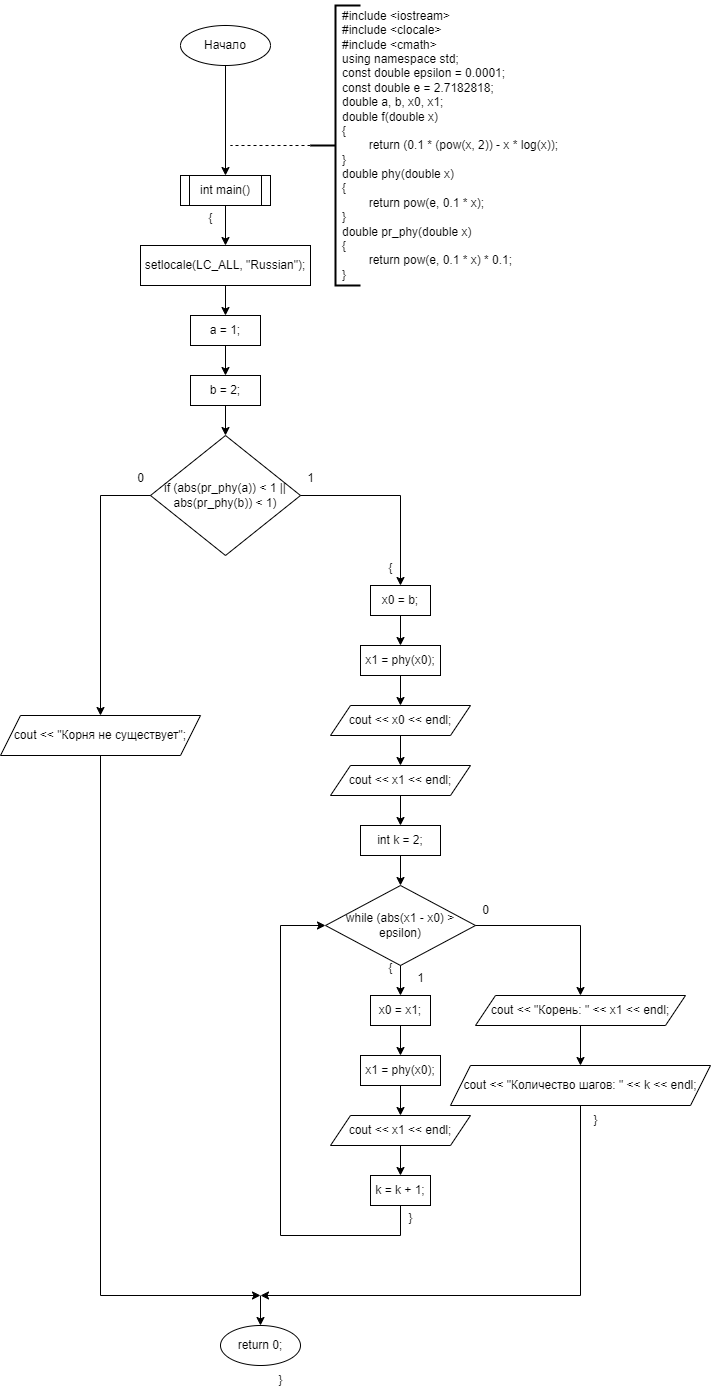

The diagram above was exported from draw.io. Its source (the exported page's mxGraphModel, read from the mxfile embedded in the PNG):
<mxGraphModel dx="613" dy="765" grid="1" gridSize="10" guides="1" tooltips="1" connect="1" arrows="1" fold="1" page="1" pageScale="1" pageWidth="827" pageHeight="1169" math="0" shadow="0">
  <root>
    <mxCell id="0" />
    <mxCell id="1" parent="0" />
    <mxCell id="NeFRpjRQ9YdGreFzKb0J-1" value="Начало" style="ellipse;whiteSpace=wrap;html=1;" vertex="1" parent="1">
      <mxGeometry x="190" y="30" width="90" height="40" as="geometry" />
    </mxCell>
    <mxCell id="NeFRpjRQ9YdGreFzKb0J-2" value="" style="endArrow=classic;html=1;rounded=0;exitX=0.5;exitY=1;exitDx=0;exitDy=0;" edge="1" parent="1" source="NeFRpjRQ9YdGreFzKb0J-1">
      <mxGeometry width="50" height="50" relative="1" as="geometry">
        <mxPoint x="250" y="150" as="sourcePoint" />
        <mxPoint x="235" y="180" as="targetPoint" />
      </mxGeometry>
    </mxCell>
    <mxCell id="NeFRpjRQ9YdGreFzKb0J-3" value="" style="strokeWidth=2;html=1;shape=mxgraph.flowchart.annotation_2;align=left;labelPosition=right;pointerEvents=1;" vertex="1" parent="1">
      <mxGeometry x="320" y="10" width="50" height="280" as="geometry" />
    </mxCell>
    <mxCell id="NeFRpjRQ9YdGreFzKb0J-4" value="&lt;div&gt;#include &amp;lt;iostream&amp;gt;&lt;/div&gt;&lt;div&gt;#include &amp;lt;clocale&amp;gt;&lt;/div&gt;&lt;div&gt;#include &amp;lt;cmath&amp;gt;&lt;/div&gt;&lt;div&gt;using namespace std;&lt;/div&gt;&lt;div&gt;const double epsilon = 0.0001;&lt;/div&gt;&lt;div&gt;const double e = 2.7182818;&lt;/div&gt;&lt;div&gt;double a, b, x0, x1;&lt;/div&gt;&lt;div&gt;&lt;span style=&quot;background-color: initial;&quot;&gt;double f(double x)&lt;/span&gt;&lt;br&gt;&lt;/div&gt;&lt;div&gt;{&lt;/div&gt;&lt;div&gt;&lt;span style=&quot;white-space-collapse: collapse;&quot;&gt;&lt;span style=&quot;white-space-collapse: preserve;&quot;&gt;&#09;&lt;/span&gt;return (0.1 * (pow(x, 2)) - x * log(x));&lt;/span&gt;&lt;/div&gt;&lt;div&gt;}&lt;/div&gt;&lt;div&gt;&lt;span style=&quot;background-color: initial;&quot;&gt;double phy(double x)&lt;/span&gt;&lt;br&gt;&lt;/div&gt;&lt;div&gt;{&lt;/div&gt;&lt;div&gt;&lt;span style=&quot;white-space-collapse: collapse;&quot;&gt;&lt;span style=&quot;white-space-collapse: preserve;&quot;&gt;&#09;&lt;/span&gt;return pow(e, 0.1 * x);&lt;/span&gt;&lt;/div&gt;&lt;div&gt;}&lt;/div&gt;&lt;div&gt;&lt;span style=&quot;background-color: initial;&quot;&gt;double pr_phy(double x)&lt;/span&gt;&lt;br&gt;&lt;/div&gt;&lt;div&gt;{&lt;/div&gt;&lt;div&gt;&lt;span style=&quot;white-space-collapse: collapse;&quot;&gt;&lt;span style=&quot;white-space-collapse: preserve;&quot;&gt;&#09;&lt;/span&gt;return pow(e, 0.1 * x) * 0.1;&lt;/span&gt;&lt;/div&gt;&lt;div&gt;}&lt;/div&gt;" style="text;html=1;align=left;verticalAlign=middle;resizable=0;points=[];autosize=1;strokeColor=none;fillColor=none;" vertex="1" parent="1">
      <mxGeometry x="350" y="5" width="240" height="290" as="geometry" />
    </mxCell>
    <mxCell id="NeFRpjRQ9YdGreFzKb0J-5" value="" style="endArrow=none;dashed=1;html=1;rounded=0;exitX=0;exitY=0.5;exitDx=0;exitDy=0;exitPerimeter=0;" edge="1" parent="1" source="NeFRpjRQ9YdGreFzKb0J-3">
      <mxGeometry width="50" height="50" relative="1" as="geometry">
        <mxPoint x="390" y="220" as="sourcePoint" />
        <mxPoint x="240" y="150" as="targetPoint" />
      </mxGeometry>
    </mxCell>
    <mxCell id="NeFRpjRQ9YdGreFzKb0J-6" value="int main()" style="shape=process;whiteSpace=wrap;html=1;backgroundOutline=1;" vertex="1" parent="1">
      <mxGeometry x="190" y="180" width="90" height="30" as="geometry" />
    </mxCell>
    <mxCell id="NeFRpjRQ9YdGreFzKb0J-7" value="" style="endArrow=classic;html=1;rounded=0;exitX=0.5;exitY=1;exitDx=0;exitDy=0;" edge="1" parent="1" source="NeFRpjRQ9YdGreFzKb0J-6">
      <mxGeometry width="50" height="50" relative="1" as="geometry">
        <mxPoint x="190" y="210" as="sourcePoint" />
        <mxPoint x="235" y="250" as="targetPoint" />
      </mxGeometry>
    </mxCell>
    <mxCell id="NeFRpjRQ9YdGreFzKb0J-8" value="{" style="text;html=1;align=center;verticalAlign=middle;resizable=0;points=[];autosize=1;strokeColor=none;fillColor=none;" vertex="1" parent="1">
      <mxGeometry x="205" y="208" width="30" height="30" as="geometry" />
    </mxCell>
    <mxCell id="NeFRpjRQ9YdGreFzKb0J-9" value="setlocale(LC_ALL, &quot;Russian&quot;);" style="rounded=0;whiteSpace=wrap;html=1;" vertex="1" parent="1">
      <mxGeometry x="150" y="250" width="170" height="40" as="geometry" />
    </mxCell>
    <mxCell id="NeFRpjRQ9YdGreFzKb0J-10" value="" style="endArrow=classic;html=1;rounded=0;exitX=0.5;exitY=1;exitDx=0;exitDy=0;" edge="1" parent="1" source="NeFRpjRQ9YdGreFzKb0J-9">
      <mxGeometry width="50" height="50" relative="1" as="geometry">
        <mxPoint x="230" y="310" as="sourcePoint" />
        <mxPoint x="235" y="320" as="targetPoint" />
      </mxGeometry>
    </mxCell>
    <mxCell id="NeFRpjRQ9YdGreFzKb0J-11" value="a = 1;" style="rounded=0;whiteSpace=wrap;html=1;" vertex="1" parent="1">
      <mxGeometry x="200" y="320" width="70" height="30" as="geometry" />
    </mxCell>
    <mxCell id="NeFRpjRQ9YdGreFzKb0J-12" value="" style="endArrow=classic;html=1;rounded=0;exitX=0.5;exitY=1;exitDx=0;exitDy=0;" edge="1" parent="1" source="NeFRpjRQ9YdGreFzKb0J-11">
      <mxGeometry width="50" height="50" relative="1" as="geometry">
        <mxPoint x="230" y="380" as="sourcePoint" />
        <mxPoint x="235" y="380" as="targetPoint" />
      </mxGeometry>
    </mxCell>
    <mxCell id="NeFRpjRQ9YdGreFzKb0J-13" value="b = 2;" style="rounded=0;whiteSpace=wrap;html=1;" vertex="1" parent="1">
      <mxGeometry x="200" y="380" width="70" height="30" as="geometry" />
    </mxCell>
    <mxCell id="NeFRpjRQ9YdGreFzKb0J-14" value="" style="endArrow=classic;html=1;rounded=0;exitX=0.5;exitY=1;exitDx=0;exitDy=0;" edge="1" parent="1" source="NeFRpjRQ9YdGreFzKb0J-13">
      <mxGeometry width="50" height="50" relative="1" as="geometry">
        <mxPoint x="230" y="450" as="sourcePoint" />
        <mxPoint x="235" y="440" as="targetPoint" />
      </mxGeometry>
    </mxCell>
    <mxCell id="NeFRpjRQ9YdGreFzKb0J-15" value="if (abs(pr_phy(a)) &lt; 1 || abs(pr_phy(b)) &lt; 1)" style="rhombus;whiteSpace=wrap;html=1;" vertex="1" parent="1">
      <mxGeometry x="160" y="440" width="150" height="120" as="geometry" />
    </mxCell>
    <mxCell id="NeFRpjRQ9YdGreFzKb0J-16" value="" style="endArrow=classic;html=1;rounded=0;exitX=1;exitY=0.5;exitDx=0;exitDy=0;" edge="1" parent="1" source="NeFRpjRQ9YdGreFzKb0J-15">
      <mxGeometry width="50" height="50" relative="1" as="geometry">
        <mxPoint x="240" y="510" as="sourcePoint" />
        <mxPoint x="410" y="590" as="targetPoint" />
        <Array as="points">
          <mxPoint x="410" y="500" />
        </Array>
      </mxGeometry>
    </mxCell>
    <mxCell id="NeFRpjRQ9YdGreFzKb0J-17" value="x0 = b;" style="rounded=0;whiteSpace=wrap;html=1;" vertex="1" parent="1">
      <mxGeometry x="380" y="590" width="60" height="30" as="geometry" />
    </mxCell>
    <mxCell id="NeFRpjRQ9YdGreFzKb0J-18" value="" style="endArrow=classic;html=1;rounded=0;exitX=0.5;exitY=1;exitDx=0;exitDy=0;" edge="1" parent="1" source="NeFRpjRQ9YdGreFzKb0J-17">
      <mxGeometry width="50" height="50" relative="1" as="geometry">
        <mxPoint x="350" y="620" as="sourcePoint" />
        <mxPoint x="410" y="650" as="targetPoint" />
      </mxGeometry>
    </mxCell>
    <mxCell id="NeFRpjRQ9YdGreFzKb0J-19" value="x1 = phy(x0);" style="rounded=0;whiteSpace=wrap;html=1;" vertex="1" parent="1">
      <mxGeometry x="370" y="650" width="80" height="30" as="geometry" />
    </mxCell>
    <mxCell id="NeFRpjRQ9YdGreFzKb0J-20" value="" style="endArrow=classic;html=1;rounded=0;exitX=0.5;exitY=1;exitDx=0;exitDy=0;" edge="1" parent="1" source="NeFRpjRQ9YdGreFzKb0J-19">
      <mxGeometry width="50" height="50" relative="1" as="geometry">
        <mxPoint x="350" y="690" as="sourcePoint" />
        <mxPoint x="410" y="710" as="targetPoint" />
      </mxGeometry>
    </mxCell>
    <mxCell id="NeFRpjRQ9YdGreFzKb0J-21" value="cout &lt;&lt; x1 &lt;&lt; endl;" style="shape=parallelogram;perimeter=parallelogramPerimeter;whiteSpace=wrap;html=1;fixedSize=1;" vertex="1" parent="1">
      <mxGeometry x="340" y="770" width="140" height="30" as="geometry" />
    </mxCell>
    <mxCell id="NeFRpjRQ9YdGreFzKb0J-24" value="cout &lt;&lt; x0 &lt;&lt; endl;" style="shape=parallelogram;perimeter=parallelogramPerimeter;whiteSpace=wrap;html=1;fixedSize=1;" vertex="1" parent="1">
      <mxGeometry x="340" y="710" width="140" height="30" as="geometry" />
    </mxCell>
    <mxCell id="NeFRpjRQ9YdGreFzKb0J-28" value="" style="endArrow=classic;html=1;rounded=0;exitX=0.5;exitY=1;exitDx=0;exitDy=0;entryX=0.5;entryY=0;entryDx=0;entryDy=0;" edge="1" parent="1" source="NeFRpjRQ9YdGreFzKb0J-24" target="NeFRpjRQ9YdGreFzKb0J-21">
      <mxGeometry width="50" height="50" relative="1" as="geometry">
        <mxPoint x="300" y="640" as="sourcePoint" />
        <mxPoint x="350" y="590" as="targetPoint" />
      </mxGeometry>
    </mxCell>
    <mxCell id="NeFRpjRQ9YdGreFzKb0J-29" value="int k = 2;" style="rounded=0;whiteSpace=wrap;html=1;" vertex="1" parent="1">
      <mxGeometry x="370" y="830" width="80" height="30" as="geometry" />
    </mxCell>
    <mxCell id="NeFRpjRQ9YdGreFzKb0J-30" value="" style="endArrow=classic;html=1;rounded=0;exitX=0.5;exitY=1;exitDx=0;exitDy=0;entryX=0.5;entryY=0;entryDx=0;entryDy=0;" edge="1" parent="1" source="NeFRpjRQ9YdGreFzKb0J-21" target="NeFRpjRQ9YdGreFzKb0J-29">
      <mxGeometry width="50" height="50" relative="1" as="geometry">
        <mxPoint x="300" y="770" as="sourcePoint" />
        <mxPoint x="350" y="720" as="targetPoint" />
      </mxGeometry>
    </mxCell>
    <mxCell id="NeFRpjRQ9YdGreFzKb0J-31" value="" style="endArrow=classic;html=1;rounded=0;exitX=0.5;exitY=1;exitDx=0;exitDy=0;" edge="1" parent="1" source="NeFRpjRQ9YdGreFzKb0J-29">
      <mxGeometry width="50" height="50" relative="1" as="geometry">
        <mxPoint x="370" y="860" as="sourcePoint" />
        <mxPoint x="410" y="890" as="targetPoint" />
      </mxGeometry>
    </mxCell>
    <mxCell id="NeFRpjRQ9YdGreFzKb0J-32" value="while (abs(x1 - x0) &gt; epsilon)" style="rhombus;whiteSpace=wrap;html=1;" vertex="1" parent="1">
      <mxGeometry x="335" y="890" width="150" height="80" as="geometry" />
    </mxCell>
    <mxCell id="NeFRpjRQ9YdGreFzKb0J-33" value="" style="endArrow=classic;html=1;rounded=0;exitX=0.5;exitY=1;exitDx=0;exitDy=0;" edge="1" parent="1" source="NeFRpjRQ9YdGreFzKb0J-32">
      <mxGeometry width="50" height="50" relative="1" as="geometry">
        <mxPoint x="420" y="980" as="sourcePoint" />
        <mxPoint x="410" y="1000" as="targetPoint" />
      </mxGeometry>
    </mxCell>
    <mxCell id="NeFRpjRQ9YdGreFzKb0J-34" value="{" style="text;html=1;align=center;verticalAlign=middle;resizable=0;points=[];autosize=1;strokeColor=none;fillColor=none;" vertex="1" parent="1">
      <mxGeometry x="385" y="958" width="30" height="30" as="geometry" />
    </mxCell>
    <mxCell id="NeFRpjRQ9YdGreFzKb0J-36" value="x0 = x1;" style="rounded=0;whiteSpace=wrap;html=1;" vertex="1" parent="1">
      <mxGeometry x="380" y="1000" width="60" height="30" as="geometry" />
    </mxCell>
    <mxCell id="NeFRpjRQ9YdGreFzKb0J-37" value="" style="endArrow=classic;html=1;rounded=0;exitX=0.5;exitY=1;exitDx=0;exitDy=0;" edge="1" parent="1" source="NeFRpjRQ9YdGreFzKb0J-36" target="NeFRpjRQ9YdGreFzKb0J-38">
      <mxGeometry width="50" height="50" relative="1" as="geometry">
        <mxPoint x="420" y="980" as="sourcePoint" />
        <mxPoint x="410" y="1060" as="targetPoint" />
      </mxGeometry>
    </mxCell>
    <mxCell id="NeFRpjRQ9YdGreFzKb0J-38" value="x1 = phy(x0);" style="rounded=0;whiteSpace=wrap;html=1;" vertex="1" parent="1">
      <mxGeometry x="370" y="1060" width="80" height="30" as="geometry" />
    </mxCell>
    <mxCell id="NeFRpjRQ9YdGreFzKb0J-39" value="1" style="text;html=1;align=center;verticalAlign=middle;resizable=0;points=[];autosize=1;strokeColor=none;fillColor=none;" vertex="1" parent="1">
      <mxGeometry x="415" y="968" width="30" height="30" as="geometry" />
    </mxCell>
    <mxCell id="NeFRpjRQ9YdGreFzKb0J-40" value="" style="endArrow=classic;html=1;rounded=0;exitX=0.5;exitY=1;exitDx=0;exitDy=0;" edge="1" parent="1" source="NeFRpjRQ9YdGreFzKb0J-38">
      <mxGeometry width="50" height="50" relative="1" as="geometry">
        <mxPoint x="420" y="1120" as="sourcePoint" />
        <mxPoint x="410" y="1120" as="targetPoint" />
      </mxGeometry>
    </mxCell>
    <mxCell id="NeFRpjRQ9YdGreFzKb0J-41" value="cout &lt;&lt; x1 &lt;&lt; endl;" style="shape=parallelogram;perimeter=parallelogramPerimeter;whiteSpace=wrap;html=1;fixedSize=1;" vertex="1" parent="1">
      <mxGeometry x="340" y="1120" width="140" height="30" as="geometry" />
    </mxCell>
    <mxCell id="NeFRpjRQ9YdGreFzKb0J-42" value="" style="endArrow=classic;html=1;rounded=0;exitX=0.5;exitY=1;exitDx=0;exitDy=0;" edge="1" parent="1" source="NeFRpjRQ9YdGreFzKb0J-41">
      <mxGeometry width="50" height="50" relative="1" as="geometry">
        <mxPoint x="420" y="1120" as="sourcePoint" />
        <mxPoint x="410" y="1180" as="targetPoint" />
      </mxGeometry>
    </mxCell>
    <mxCell id="NeFRpjRQ9YdGreFzKb0J-43" value="k = k + 1;" style="rounded=0;whiteSpace=wrap;html=1;" vertex="1" parent="1">
      <mxGeometry x="380" y="1180" width="60" height="30" as="geometry" />
    </mxCell>
    <mxCell id="NeFRpjRQ9YdGreFzKb0J-44" value="" style="endArrow=classic;html=1;rounded=0;exitX=0.5;exitY=1;exitDx=0;exitDy=0;entryX=0;entryY=0.5;entryDx=0;entryDy=0;" edge="1" parent="1" source="NeFRpjRQ9YdGreFzKb0J-43" target="NeFRpjRQ9YdGreFzKb0J-32">
      <mxGeometry width="50" height="50" relative="1" as="geometry">
        <mxPoint x="390" y="1100" as="sourcePoint" />
        <mxPoint x="290" y="930" as="targetPoint" />
        <Array as="points">
          <mxPoint x="410" y="1240" />
          <mxPoint x="290" y="1240" />
          <mxPoint x="290" y="930" />
        </Array>
      </mxGeometry>
    </mxCell>
    <mxCell id="NeFRpjRQ9YdGreFzKb0J-45" value="" style="endArrow=classic;html=1;rounded=0;exitX=1;exitY=0.5;exitDx=0;exitDy=0;entryX=0.5;entryY=0;entryDx=0;entryDy=0;" edge="1" parent="1" source="NeFRpjRQ9YdGreFzKb0J-32" target="NeFRpjRQ9YdGreFzKb0J-47">
      <mxGeometry width="50" height="50" relative="1" as="geometry">
        <mxPoint x="440" y="1020" as="sourcePoint" />
        <mxPoint x="560" y="1000" as="targetPoint" />
        <Array as="points">
          <mxPoint x="590" y="930" />
        </Array>
      </mxGeometry>
    </mxCell>
    <mxCell id="NeFRpjRQ9YdGreFzKb0J-46" value="0" style="text;html=1;align=center;verticalAlign=middle;resizable=0;points=[];autosize=1;strokeColor=none;fillColor=none;" vertex="1" parent="1">
      <mxGeometry x="480" y="900" width="30" height="30" as="geometry" />
    </mxCell>
    <mxCell id="NeFRpjRQ9YdGreFzKb0J-47" value="cout &lt;&lt; &quot;Корень: &quot; &lt;&lt; x1 &lt;&lt; endl;" style="shape=parallelogram;perimeter=parallelogramPerimeter;whiteSpace=wrap;html=1;fixedSize=1;" vertex="1" parent="1">
      <mxGeometry x="485" y="1000" width="210" height="30" as="geometry" />
    </mxCell>
    <mxCell id="NeFRpjRQ9YdGreFzKb0J-48" value="" style="endArrow=classic;html=1;rounded=0;exitX=0.5;exitY=1;exitDx=0;exitDy=0;" edge="1" parent="1" source="NeFRpjRQ9YdGreFzKb0J-47">
      <mxGeometry width="50" height="50" relative="1" as="geometry">
        <mxPoint x="550" y="1120" as="sourcePoint" />
        <mxPoint x="590" y="1070" as="targetPoint" />
      </mxGeometry>
    </mxCell>
    <mxCell id="NeFRpjRQ9YdGreFzKb0J-49" value="cout &lt;&lt; &quot;Количество шагов: &quot; &lt;&lt; k &lt;&lt; endl;" style="shape=parallelogram;perimeter=parallelogramPerimeter;whiteSpace=wrap;html=1;fixedSize=1;" vertex="1" parent="1">
      <mxGeometry x="460" y="1070" width="260" height="40" as="geometry" />
    </mxCell>
    <mxCell id="NeFRpjRQ9YdGreFzKb0J-50" value="" style="endArrow=classic;html=1;rounded=0;exitX=0;exitY=0.5;exitDx=0;exitDy=0;entryX=0.5;entryY=0;entryDx=0;entryDy=0;" edge="1" parent="1" source="NeFRpjRQ9YdGreFzKb0J-15" target="NeFRpjRQ9YdGreFzKb0J-51">
      <mxGeometry width="50" height="50" relative="1" as="geometry">
        <mxPoint x="140" y="730" as="sourcePoint" />
        <mxPoint x="90" y="720" as="targetPoint" />
        <Array as="points">
          <mxPoint x="110" y="500" />
        </Array>
      </mxGeometry>
    </mxCell>
    <mxCell id="NeFRpjRQ9YdGreFzKb0J-51" value="cout &lt;&lt; &quot;Корня не существует&quot;;" style="shape=parallelogram;perimeter=parallelogramPerimeter;whiteSpace=wrap;html=1;fixedSize=1;" vertex="1" parent="1">
      <mxGeometry x="10" y="720" width="200" height="40" as="geometry" />
    </mxCell>
    <mxCell id="NeFRpjRQ9YdGreFzKb0J-52" value="" style="endArrow=classic;html=1;rounded=0;exitX=0.5;exitY=1;exitDx=0;exitDy=0;" edge="1" parent="1" source="NeFRpjRQ9YdGreFzKb0J-49">
      <mxGeometry width="50" height="50" relative="1" as="geometry">
        <mxPoint x="400" y="1090" as="sourcePoint" />
        <mxPoint x="270" y="1300" as="targetPoint" />
        <Array as="points">
          <mxPoint x="590" y="1300" />
        </Array>
      </mxGeometry>
    </mxCell>
    <mxCell id="NeFRpjRQ9YdGreFzKb0J-53" value="" style="endArrow=classic;html=1;rounded=0;exitX=0.5;exitY=1;exitDx=0;exitDy=0;" edge="1" parent="1" source="NeFRpjRQ9YdGreFzKb0J-51">
      <mxGeometry width="50" height="50" relative="1" as="geometry">
        <mxPoint x="260" y="1030" as="sourcePoint" />
        <mxPoint x="270" y="1300" as="targetPoint" />
        <Array as="points">
          <mxPoint x="110" y="1300" />
        </Array>
      </mxGeometry>
    </mxCell>
    <mxCell id="NeFRpjRQ9YdGreFzKb0J-54" value="0" style="text;html=1;align=center;verticalAlign=middle;resizable=0;points=[];autosize=1;strokeColor=none;fillColor=none;" vertex="1" parent="1">
      <mxGeometry x="135" y="468" width="30" height="30" as="geometry" />
    </mxCell>
    <mxCell id="NeFRpjRQ9YdGreFzKb0J-55" value="1" style="text;html=1;align=center;verticalAlign=middle;resizable=0;points=[];autosize=1;strokeColor=none;fillColor=none;" vertex="1" parent="1">
      <mxGeometry x="305" y="468" width="30" height="30" as="geometry" />
    </mxCell>
    <mxCell id="NeFRpjRQ9YdGreFzKb0J-56" value="{" style="text;html=1;align=center;verticalAlign=middle;resizable=0;points=[];autosize=1;strokeColor=none;fillColor=none;" vertex="1" parent="1">
      <mxGeometry x="385" y="558" width="30" height="30" as="geometry" />
    </mxCell>
    <mxCell id="NeFRpjRQ9YdGreFzKb0J-57" value="}" style="text;html=1;align=center;verticalAlign=middle;resizable=0;points=[];autosize=1;strokeColor=none;fillColor=none;" vertex="1" parent="1">
      <mxGeometry x="590" y="1110" width="30" height="30" as="geometry" />
    </mxCell>
    <mxCell id="NeFRpjRQ9YdGreFzKb0J-58" value="}" style="text;html=1;align=center;verticalAlign=middle;resizable=0;points=[];autosize=1;strokeColor=none;fillColor=none;" vertex="1" parent="1">
      <mxGeometry x="405" y="1208" width="30" height="30" as="geometry" />
    </mxCell>
    <mxCell id="NeFRpjRQ9YdGreFzKb0J-59" value="" style="endArrow=classic;html=1;rounded=0;" edge="1" parent="1" target="NeFRpjRQ9YdGreFzKb0J-60">
      <mxGeometry width="50" height="50" relative="1" as="geometry">
        <mxPoint x="270" y="1300" as="sourcePoint" />
        <mxPoint x="270" y="1340" as="targetPoint" />
      </mxGeometry>
    </mxCell>
    <mxCell id="NeFRpjRQ9YdGreFzKb0J-60" value="return 0;" style="ellipse;whiteSpace=wrap;html=1;" vertex="1" parent="1">
      <mxGeometry x="230" y="1330" width="80" height="40" as="geometry" />
    </mxCell>
    <mxCell id="NeFRpjRQ9YdGreFzKb0J-61" value="}" style="text;html=1;align=center;verticalAlign=middle;resizable=0;points=[];autosize=1;strokeColor=none;fillColor=none;" vertex="1" parent="1">
      <mxGeometry x="275" y="1370" width="30" height="30" as="geometry" />
    </mxCell>
  </root>
</mxGraphModel>